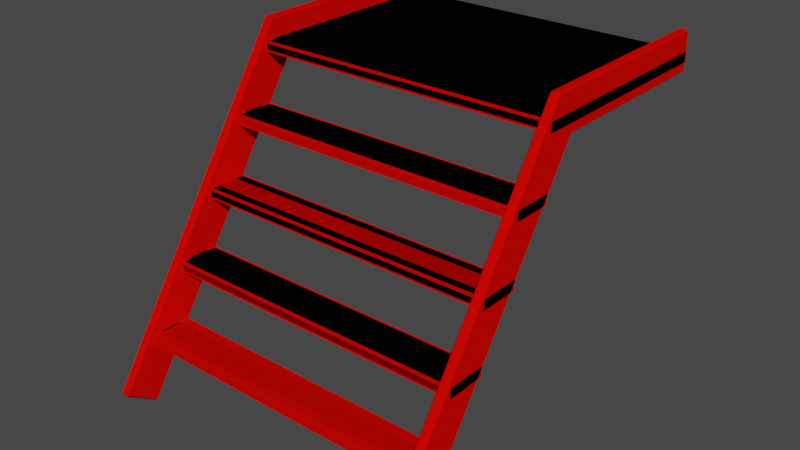 # Source: StairsEnd.blend  (saved by Blender 3.4.6; exported with 4.5.12 LTS)
import bpy
from mathutils import Matrix  # noqa: F401  (used for matrix-valued properties, if any)

bpy.ops.wm.read_factory_settings(use_empty=True)
scene = bpy.context.scene
scene.name = 'Scene'

# ---- collections
col_collection = bpy.data.collections.new('Collection'); scene.collection.children.link(col_collection)

# ---- materials (node trees are filled in below, after node groups)
mat_material = bpy.data.materials.new('Material')
mat_material.alpha_threshold = 0.0
mat_material.use_transparent_shadow = False
mat_material.diffuse_color = (0.8, 0.001929, 0.0, 1.0)
mat_material.roughness = 0.5
mat_material.line_color = (0.0, 0.0, 0.0, 1.0)

# ---- material node trees

# ---- world
world_world = bpy.data.worlds.new('World'); scene.world = world_world
world_world.use_nodes = True; world_world.node_tree.nodes.clear()
_N = world_world.node_tree.nodes; _L = world_world.node_tree.links
n0 = _N.new('ShaderNodeOutputWorld'); n0.name = 'World Output'; n0.location = (300, 300)
n1 = _N.new('ShaderNodeBackground'); n1.name = 'Background'; n1.location = (10, 300)
n1.inputs[0].default_value = (0.05088, 0.05088, 0.05088, 1.0)
_L.new(n1.outputs[0], n0.inputs[0])
n0.is_active_output = True
world_world.color = (0.05088, 0.05088, 0.05088)
world_world.use_sun_shadow = False
world_world.sun_shadow_jitter_overblur = 0.0

# ---- meshes
me_plane_076 = bpy.data.meshes.new('Plane.076')
me_plane_076.from_pydata([(0.75, 1.1, 1.45), (0.75, 2.0, 1.45), (-0.75, 1.1, 1.45), (-0.75, 2.0, 1.45), (0.75, 1.1, 1.5), (0.75, 2.0, 1.5), (-0.75, 1.1, 1.5), (-0.75, 2.0, 1.5)], [], [(2, 3, 1, 0), (6, 4, 5, 7), (0, 1, 5, 4), (2, 0, 4, 6), (1, 3, 7, 5), (3, 2, 6, 7)])
_uv = me_plane_076.uv_layers.new(name='UVMap')
_uv.uv.foreach_set('vector', [0.3626, 0.3646, 0.001001, 0.3646, 0.001001, 0.7263, 0.3626, 0.7263, 0.3626, 0.001001, 0.001001, 0.001001, 0.001001, 0.3626, 0.3626, 0.3626, 0.4081, 0.3626, 0.4081, 0.001001, 0.3646, 0.001001, 0.3646, 0.3626, 0.3646, 0.4081, 0.7263, 0.4081, 0.7263, 0.3646, 0.3646, 0.3646, 0.4535, 0.3626, 0.4535, 0.001001, 0.4101, 0.001001, 0.4101, 0.3626, 0.3646, 0.4535, 0.7263, 0.4535, 0.7263, 0.4101, 0.3646, 0.4101])
_ca = me_plane_076.color_attributes.new('Attribute', 'BYTE_COLOR', 'CORNER')
_ca.data.foreach_set('color', [0.05781, 0.05951, 0.1022, 1.0, 0.05781, 0.05951, 0.1022, 1.0, 0.05781, 0.05951, 0.1022, 1.0, 0.05781, 0.05951, 0.1022, 1.0, 0.05781, 0.05951, 0.1022, 1.0, 0.05781, 0.05951, 0.1022, 1.0, 0.05781, 0.05951, 0.1022, 1.0, 0.05781, 0.05951, 0.1022, 1.0, 0.05781, 0.05951, 0.1022, 1.0, 0.05781, 0.05951, 0.1022, 1.0, 0.05781, 0.05951, 0.1022, 1.0, 0.05781, 0.05951, 0.1022, 1.0, 0.05781, 0.05951, 0.1022, 1.0, 0.05781, 0.05951, 0.1022, 1.0, 0.05781, 0.05951, 0.1022, 1.0, 0.05781, 0.05951, 0.1022, 1.0, 0.05781, 0.05951, 0.1022, 1.0, 0.05781, 0.05951, 0.1022, 1.0, 0.05781, 0.05951, 0.1022, 1.0, 0.05781, 0.05951, 0.1022, 1.0, 0.05781, 0.05951, 0.1022, 1.0, 0.05781, 0.05951, 0.1022, 1.0, 0.05781, 0.05951, 0.1022, 1.0, 0.05781, 0.05951, 0.1022, 1.0])
me_plane_076.materials.append(mat_material)
me_plane_076.update()
me_plane_056 = bpy.data.meshes.new('Plane.056')
me_plane_056.from_pydata([(0.75, 0.08321, -0.05547), (0.8, 0.08321, -0.05547), (0.8, 1.054, 1.4), (0.75, 1.054, 1.4), (0.8, 2.0, 1.4), (0.75, 2.0, 1.4), (0.75, -0.0832, 0.05547), (0.8, -0.0832, 0.05547), (0.8, 0.9465, 1.6), (0.75, 0.9465, 1.6), (0.8, 2.0, 1.6), (0.75, 2.0, 1.6), (-0.75, 0.08321, -0.05547), (-0.8, 0.08321, -0.05547), (-0.8, 1.054, 1.4), (-0.75, 1.054, 1.4), (-0.8, 2.0, 1.4), (-0.75, 2.0, 1.4), (-0.75, -0.0832, 0.05547), (-0.8, -0.0832, 0.05547), (-0.8, 0.9465, 1.6), (-0.75, 0.9465, 1.6), (-0.8, 2.0, 1.6), (-0.75, 2.0, 1.6)], [], [(3, 2, 1, 0), (2, 3, 5, 4), (9, 6, 7, 8), (8, 10, 11, 9), (0, 1, 7, 6), (1, 2, 8, 7), (3, 0, 6, 9), (4, 5, 11, 10), (5, 3, 9, 11), (2, 4, 10, 8), (15, 12, 13, 14), (14, 16, 17, 15), (21, 20, 19, 18), (20, 21, 23, 22), (12, 18, 19, 13), (13, 19, 20, 14), (15, 21, 18, 12), (16, 22, 23, 17), (17, 23, 21, 15), (14, 20, 22, 16)])
me_plane_056.polygons.foreach_set('use_smooth', [True] * 20)
_uv = me_plane_056.uv_layers.new(name='UVMap')
_uv.uv.foreach_set('vector', [0.499, 0.001001, 0.4555, 0.001001, 0.4555, 0.3626, 0.499, 0.3626, 0.7263, 0.499, 0.7263, 0.4555, 0.3646, 0.4555, 0.3646, 0.499, 0.5445, 0.3626, 0.5445, 0.001001, 0.501, 0.001001, 0.501, 0.3626, 0.3646, 0.5445, 0.7263, 0.5445, 0.7263, 0.501, 0.3646, 0.501, 0.8172, 0.8646, 0.7737, 0.8646, 0.7737, 0.9081, 0.8172, 0.9081, 0.5899, 0.3626, 0.5899, 0.001001, 0.5465, 0.001001, 0.5465, 0.3626, 0.3646, 0.6354, 0.7263, 0.6354, 0.7263, 0.5919, 0.3646, 0.5919, 0.9081, 0.7737, 0.8646, 0.7737, 0.8646, 0.8172, 0.9081, 0.8172, 0.6808, 0.3626, 0.6808, 0.001001, 0.6374, 0.001001, 0.6374, 0.3626, 0.3646, 0.6808, 0.7263, 0.6808, 0.7263, 0.6374, 0.3646, 0.6374, 0.7263, 0.3626, 0.7263, 0.001001, 0.6828, 0.001001, 0.6828, 0.3626, 0.3646, 0.7263, 0.7263, 0.7263, 0.7263, 0.6828, 0.3646, 0.6828, 0.7717, 0.001001, 0.7283, 0.001001, 0.7283, 0.3626, 0.7717, 0.3626, 0.3626, 0.7717, 0.3626, 0.7283, 0.001001, 0.7283, 0.001001, 0.7717, 0.8626, 0.8192, 0.8192, 0.8192, 0.8192, 0.8626, 0.8626, 0.8626, 0.7717, 0.3646, 0.7283, 0.3646, 0.7283, 0.7263, 0.7717, 0.7263, 0.3626, 0.8172, 0.3626, 0.7737, 0.001001, 0.7737, 0.001001, 0.8172, 0.8172, 0.8192, 0.7737, 0.8192, 0.7737, 0.8626, 0.8172, 0.8626, 0.8172, 0.3646, 0.7737, 0.3646, 0.7737, 0.7263, 0.8172, 0.7263, 0.7263, 0.8172, 0.7263, 0.7737, 0.3646, 0.7737, 0.3646, 0.8172])
_ca = me_plane_056.color_attributes.new('Attribute', 'BYTE_COLOR', 'CORNER')
_ca.data.foreach_set('color', [0.02315, 0.02217, 0.02732, 1.0, 0.02315, 0.02217, 0.02732, 1.0, 0.02315, 0.02217, 0.02732, 1.0, 0.02315, 0.02217, 0.02732, 1.0, 0.02315, 0.02217, 0.02732, 1.0, 0.02315, 0.02217, 0.02732, 1.0, 0.02315, 0.02217, 0.02732, 1.0, 0.02315, 0.02217, 0.02732, 1.0, 0.02315, 0.02217, 0.02732, 1.0, 0.02315, 0.02217, 0.02732, 1.0, 0.02315, 0.02217, 0.02732, 1.0, 0.02315, 0.02217, 0.02732, 1.0, 0.02315, 0.02217, 0.02732, 1.0, 0.02315, 0.02217, 0.02732, 1.0, 0.02315, 0.02217, 0.02732, 1.0, 0.02315, 0.02217, 0.02732, 1.0, 0.02315, 0.02217, 0.02732, 1.0, 0.02315, 0.02217, 0.02732, 1.0, 0.02315, 0.02217, 0.02732, 1.0, 0.02315, 0.02217, 0.02732, 1.0, 0.02315, 0.02217, 0.02732, 1.0, 0.02315, 0.02217, 0.02732, 1.0, 0.02315, 0.02217, 0.02732, 1.0, 0.02315, 0.02217, 0.02732, 1.0, 0.02315, 0.02217, 0.02732, 1.0, 0.02315, 0.02217, 0.02732, 1.0, 0.02315, 0.02217, 0.02732, 1.0, 0.02315, 0.02217, 0.02732, 1.0, 0.02315, 0.02217, 0.02732, 1.0, 0.02315, 0.02217, 0.02732, 1.0, 0.02315, 0.02217, 0.02732, 1.0, 0.02315, 0.02217, 0.02732, 1.0, 0.02315, 0.02217, 0.02732, 1.0, 0.02315, 0.02217, 0.02732, 1.0, 0.02315, 0.02217, 0.02732, 1.0, 0.02315, 0.02217, 0.02732, 1.0, 0.02315, 0.02217, 0.02732, 1.0, 0.02315, 0.02217, 0.02732, 1.0, 0.02315, 0.02217, 0.02732, 1.0, 0.02315, 0.02217, 0.02732, 1.0, 0.02315, 0.02217, 0.02732, 1.0, 0.02315, 0.02217, 0.02732, 1.0, 0.02315, 0.02217, 0.02732, 1.0, 0.02315, 0.02217, 0.02732, 1.0, 0.02315, 0.02217, 0.02732, 1.0, 0.02315, 0.02217, 0.02732, 1.0, 0.02315, 0.02217, 0.02732, 1.0, 0.02315, 0.02217, 0.02732, 1.0, 0.02315, 0.02217, 0.02732, 1.0, 0.02315, 0.02217, 0.02732, 1.0, 0.02315, 0.02217, 0.02732, 1.0, 0.02315, 0.02217, 0.02732, 1.0, 0.02315, 0.02217, 0.02732, 1.0, 0.02315, 0.02217, 0.02732, 1.0, 0.02315, 0.02217, 0.02732, 1.0, 0.02315, 0.02217, 0.02732, 1.0, 0.02315, 0.02217, 0.02732, 1.0, 0.02315, 0.02217, 0.02732, 1.0, 0.02315, 0.02217, 0.02732, 1.0, 0.02315, 0.02217, 0.02732, 1.0, 0.02315, 0.02217, 0.02732, 1.0, 0.02315, 0.02217, 0.02732, 1.0, 0.02315, 0.02217, 0.02732, 1.0, 0.02315, 0.02217, 0.02732, 1.0, 0.02315, 0.02217, 0.02732, 1.0, 0.02315, 0.02217, 0.02732, 1.0, 0.02315, 0.02217, 0.02732, 1.0, 0.02315, 0.02217, 0.02732, 1.0, 0.02315, 0.02217, 0.02732, 1.0, 0.02315, 0.02217, 0.02732, 1.0, 0.02315, 0.02217, 0.02732, 1.0, 0.02315, 0.02217, 0.02732, 1.0, 0.02315, 0.02217, 0.02732, 1.0, 0.02315, 0.02217, 0.02732, 1.0, 0.02315, 0.02217, 0.02732, 1.0, 0.02315, 0.02217, 0.02732, 1.0, 0.02315, 0.02217, 0.02732, 1.0, 0.02315, 0.02217, 0.02732, 1.0, 0.02315, 0.02217, 0.02732, 1.0, 0.02315, 0.02217, 0.02732, 1.0])
me_plane_056.materials.append(mat_material)
me_plane_056.update()
me_plane_052 = bpy.data.meshes.new('Plane.052')
me_plane_052.from_pydata([(0.75, 0.1, 0.25), (0.75, 0.3, 0.25), (-0.75, 0.1, 0.25), (-0.75, 0.3, 0.25), (0.75, 0.3, 0.55), (0.75, 0.5, 0.55), (-0.75, 0.3, 0.55), (-0.75, 0.5, 0.55), (0.75, 0.5, 0.85), (0.75, 0.7, 0.85), (-0.75, 0.5, 0.85), (-0.75, 0.7, 0.85), (0.75, 0.7, 1.15), (0.75, 0.9, 1.15), (-0.75, 0.7, 1.15), (-0.75, 0.9, 1.15), (0.75, 0.9, 1.45), (0.75, 1.1, 1.45), (-0.75, 0.9, 1.45), (-0.75, 1.1, 1.45), (0.75, 0.1, 0.3), (0.75, 0.3, 0.3), (-0.75, 0.1, 0.3), (-0.75, 0.3, 0.3), (0.75, 0.3, 0.6), (0.75, 0.5, 0.6), (-0.75, 0.3, 0.6), (-0.75, 0.5, 0.6), (0.75, 0.5, 0.9), (0.75, 0.7, 0.9), (-0.75, 0.5, 0.9), (-0.75, 0.7, 0.9), (0.75, 0.7, 1.2), (0.75, 0.9, 1.2), (-0.75, 0.7, 1.2), (-0.75, 0.9, 1.2), (0.75, 0.9, 1.5), (0.75, 1.1, 1.5), (-0.75, 0.9, 1.5), (-0.75, 1.1, 1.5)], [], [(2, 3, 1, 0), (6, 7, 5, 4), (10, 11, 9, 8), (14, 15, 13, 12), (18, 19, 17, 16), (22, 20, 21, 23), (26, 24, 25, 27), (30, 28, 29, 31), (34, 32, 33, 35), (38, 36, 37, 39), (0, 1, 21, 20), (2, 0, 20, 22), (1, 3, 23, 21), (3, 2, 22, 23), (4, 5, 25, 24), (6, 4, 24, 26), (5, 7, 27, 25), (7, 6, 26, 27), (8, 9, 29, 28), (10, 8, 28, 30), (9, 11, 31, 29), (11, 10, 30, 31), (12, 13, 33, 32), (14, 12, 32, 34), (13, 15, 35, 33), (15, 14, 34, 35), (16, 17, 37, 36), (18, 16, 36, 38), (17, 19, 39, 37), (19, 18, 38, 39)])
_uv = me_plane_052.uv_layers.new(name='UVMap')
_uv.uv.foreach_set('vector', [0.8626, 0.001001, 0.8192, 0.001001, 0.8192, 0.3626, 0.8626, 0.3626, 0.3626, 0.8626, 0.3626, 0.8192, 0.001001, 0.8192, 0.001001, 0.8626, 0.8626, 0.3646, 0.8192, 0.3646, 0.8192, 0.7263, 0.8626, 0.7263, 0.7263, 0.8626, 0.7263, 0.8192, 0.3646, 0.8192, 0.3646, 0.8626, 0.9081, 0.001001, 0.8646, 0.001001, 0.8646, 0.3626, 0.9081, 0.3626, 0.001001, 0.9081, 0.3626, 0.9081, 0.3626, 0.8646, 0.001001, 0.8646, 0.9081, 0.7263, 0.9081, 0.3646, 0.8646, 0.3646, 0.8646, 0.7263, 0.3646, 0.9081, 0.7263, 0.9081, 0.7263, 0.8646, 0.3646, 0.8646, 0.9535, 0.3626, 0.9535, 0.001001, 0.9101, 0.001001, 0.9101, 0.3626, 0.001001, 0.9535, 0.3626, 0.9535, 0.3626, 0.9101, 0.001001, 0.9101, 0.7717, 0.8192, 0.7283, 0.8192, 0.7283, 0.8626, 0.7717, 0.8626, 0.9535, 0.7263, 0.9535, 0.3646, 0.9101, 0.3646, 0.9101, 0.7263, 0.001001, 0.999, 0.3626, 0.999, 0.3626, 0.9555, 0.001001, 0.9555, 0.8172, 0.7737, 0.7737, 0.7737, 0.7737, 0.8172, 0.8172, 0.8172, 0.7717, 0.7283, 0.7283, 0.7283, 0.7283, 0.7717, 0.7717, 0.7717, 0.999, 0.7263, 0.999, 0.3646, 0.9555, 0.3646, 0.9555, 0.7263, 0.3646, 0.999, 0.7263, 0.999, 0.7263, 0.9555, 0.3646, 0.9555, 0.7717, 0.7737, 0.7283, 0.7737, 0.7283, 0.8172, 0.7717, 0.8172, 0.8172, 0.7283, 0.7737, 0.7283, 0.7737, 0.7717, 0.8172, 0.7717, 0.999, 0.3626, 0.999, 0.001001, 0.9555, 0.001001, 0.9555, 0.3626, 0.3646, 0.9535, 0.7263, 0.9535, 0.7263, 0.9101, 0.3646, 0.9101, 0.8626, 0.7283, 0.8192, 0.7283, 0.8192, 0.7717, 0.8626, 0.7717, 0.8626, 0.7737, 0.8192, 0.7737, 0.8192, 0.8172, 0.8626, 0.8172, 0.8172, 0.3626, 0.8172, 0.001001, 0.7737, 0.001001, 0.7737, 0.3626, 0.3646, 0.7717, 0.7263, 0.7717, 0.7263, 0.7283, 0.3646, 0.7283, 0.9081, 0.7283, 0.8646, 0.7283, 0.8646, 0.7717, 0.9081, 0.7717, 0.7717, 0.8646, 0.7283, 0.8646, 0.7283, 0.9081, 0.7717, 0.9081, 0.6354, 0.3626, 0.6354, 0.001001, 0.5919, 0.001001, 0.5919, 0.3626, 0.3646, 0.5899, 0.7263, 0.5899, 0.7263, 0.5465, 0.3646, 0.5465, 0.9081, 0.8192, 0.8646, 0.8192, 0.8646, 0.8626, 0.9081, 0.8626])
_uv.active_render = True
_uv = me_plane_052.uv_layers.new(name='UVMap.001')
_uv.uv.foreach_set('vector', [0.8626, 0.001001, 0.8192, 0.001001, 0.8192, 0.3626, 0.8626, 0.3626, 0.3626, 0.8626, 0.3626, 0.8192, 0.001001, 0.8192, 0.001001, 0.8626, 0.8626, 0.3646, 0.8192, 0.3646, 0.8192, 0.7263, 0.8626, 0.7263, 0.7263, 0.8626, 0.7263, 0.8192, 0.3646, 0.8192, 0.3646, 0.8626, 0.9081, 0.001001, 0.8646, 0.001001, 0.8646, 0.3626, 0.9081, 0.3626, 0.001001, 0.9081, 0.3626, 0.9081, 0.3626, 0.8646, 0.001001, 0.8646, 0.9081, 0.7263, 0.9081, 0.3646, 0.8646, 0.3646, 0.8646, 0.7263, 0.3646, 0.9081, 0.7263, 0.9081, 0.7263, 0.8646, 0.3646, 0.8646, 0.9535, 0.3626, 0.9535, 0.001001, 0.9101, 0.001001, 0.9101, 0.3626, 0.001001, 0.9535, 0.3626, 0.9535, 0.3626, 0.9101, 0.001001, 0.9101, 0.7717, 0.8192, 0.7283, 0.8192, 0.7283, 0.8626, 0.7717, 0.8626, 0.9535, 0.7263, 0.9535, 0.3646, 0.9101, 0.3646, 0.9101, 0.7263, 0.001001, 0.999, 0.3626, 0.999, 0.3626, 0.9555, 0.001001, 0.9555, 0.8172, 0.7737, 0.7737, 0.7737, 0.7737, 0.8172, 0.8172, 0.8172, 0.7717, 0.7283, 0.7283, 0.7283, 0.7283, 0.7717, 0.7717, 0.7717, 0.999, 0.7263, 0.999, 0.3646, 0.9555, 0.3646, 0.9555, 0.7263, 0.3646, 0.999, 0.7263, 0.999, 0.7263, 0.9555, 0.3646, 0.9555, 0.7717, 0.7737, 0.7283, 0.7737, 0.7283, 0.8172, 0.7717, 0.8172, 0.8172, 0.7283, 0.7737, 0.7283, 0.7737, 0.7717, 0.8172, 0.7717, 0.999, 0.3626, 0.999, 0.001001, 0.9555, 0.001001, 0.9555, 0.3626, 0.3646, 0.9535, 0.7263, 0.9535, 0.7263, 0.9101, 0.3646, 0.9101, 0.8626, 0.7283, 0.8192, 0.7283, 0.8192, 0.7717, 0.8626, 0.7717, 0.8626, 0.7737, 0.8192, 0.7737, 0.8192, 0.8172, 0.8626, 0.8172, 0.8172, 0.3626, 0.8172, 0.001001, 0.7737, 0.001001, 0.7737, 0.3626, 0.3646, 0.7717, 0.7263, 0.7717, 0.7263, 0.7283, 0.3646, 0.7283, 0.9081, 0.7283, 0.8646, 0.7283, 0.8646, 0.7717, 0.9081, 0.7717, 0.7717, 0.8646, 0.7283, 0.8646, 0.7283, 0.9081, 0.7717, 0.9081, 0.6354, 0.3626, 0.6354, 0.001001, 0.5919, 0.001001, 0.5919, 0.3626, 0.3646, 0.5899, 0.7263, 0.5899, 0.7263, 0.5465, 0.3646, 0.5465, 0.9081, 0.8192, 0.8646, 0.8192, 0.8646, 0.8626, 0.9081, 0.8626])
_ca = me_plane_052.color_attributes.new('Attribute', 'BYTE_COLOR', 'CORNER')
_ca.data.foreach_set('color', [0.05781, 0.05951, 0.1022, 1.0, 0.05781, 0.05951, 0.1022, 1.0, 0.05781, 0.05951, 0.1022, 1.0, 0.05781, 0.05951, 0.1022, 1.0, 0.05781, 0.05951, 0.1022, 1.0, 0.05781, 0.05951, 0.1022, 1.0, 0.05781, 0.05951, 0.1022, 1.0, 0.05781, 0.05951, 0.1022, 1.0, 0.05781, 0.05951, 0.1022, 1.0, 0.05781, 0.05951, 0.1022, 1.0, 0.05781, 0.05951, 0.1022, 1.0, 0.05781, 0.05951, 0.1022, 1.0, 0.05781, 0.05951, 0.1022, 1.0, 0.05781, 0.05951, 0.1022, 1.0, 0.05781, 0.05951, 0.1022, 1.0, 0.05781, 0.05951, 0.1022, 1.0, 0.05781, 0.05951, 0.1022, 1.0, 0.05781, 0.05951, 0.1022, 1.0, 0.05781, 0.05951, 0.1022, 1.0, 0.05781, 0.05951, 0.1022, 1.0, 0.05781, 0.05951, 0.1022, 1.0, 0.05781, 0.05951, 0.1022, 1.0, 0.05781, 0.05951, 0.1022, 1.0, 0.05781, 0.05951, 0.1022, 1.0, 0.05781, 0.05951, 0.1022, 1.0, 0.05781, 0.05951, 0.1022, 1.0, 0.05781, 0.05951, 0.1022, 1.0, 0.05781, 0.05951, 0.1022, 1.0, 0.05781, 0.05951, 0.1022, 1.0, 0.05781, 0.05951, 0.1022, 1.0, 0.05781, 0.05951, 0.1022, 1.0, 0.05781, 0.05951, 0.1022, 1.0, 0.05781, 0.05951, 0.1022, 1.0, 0.05781, 0.05951, 0.1022, 1.0, 0.05781, 0.05951, 0.1022, 1.0, 0.05781, 0.05951, 0.1022, 1.0, 0.05781, 0.05951, 0.1022, 1.0, 0.05781, 0.05951, 0.1022, 1.0, 0.05781, 0.05951, 0.1022, 1.0, 0.05781, 0.05951, 0.1022, 1.0, 0.05781, 0.05951, 0.1022, 1.0, 0.05781, 0.05951, 0.1022, 1.0, 0.05781, 0.05951, 0.1022, 1.0, 0.05781, 0.05951, 0.1022, 1.0, 0.05781, 0.05951, 0.1022, 1.0, 0.05781, 0.05951, 0.1022, 1.0, 0.05781, 0.05951, 0.1022, 1.0, 0.05781, 0.05951, 0.1022, 1.0, 0.05781, 0.05951, 0.1022, 1.0, 0.05781, 0.05951, 0.1022, 1.0, 0.05781, 0.05951, 0.1022, 1.0, 0.05781, 0.05951, 0.1022, 1.0, 0.05781, 0.05951, 0.1022, 1.0, 0.05781, 0.05951, 0.1022, 1.0, 0.05781, 0.05951, 0.1022, 1.0, 0.05781, 0.05951, 0.1022, 1.0, 0.05781, 0.05951, 0.1022, 1.0, 0.05781, 0.05951, 0.1022, 1.0, 0.05781, 0.05951, 0.1022, 1.0, 0.05781, 0.05951, 0.1022, 1.0, 0.05781, 0.05951, 0.1022, 1.0, 0.05781, 0.05951, 0.1022, 1.0, 0.05781, 0.05951, 0.1022, 1.0, 0.05781, 0.05951, 0.1022, 1.0, 0.05781, 0.05951, 0.1022, 1.0, 0.05781, 0.05951, 0.1022, 1.0, 0.05781, 0.05951, 0.1022, 1.0, 0.05781, 0.05951, 0.1022, 1.0, 0.05781, 0.05951, 0.1022, 1.0, 0.05781, 0.05951, 0.1022, 1.0, 0.05781, 0.05951, 0.1022, 1.0, 0.05781, 0.05951, 0.1022, 1.0, 0.05781, 0.05951, 0.1022, 1.0, 0.05781, 0.05951, 0.1022, 1.0, 0.05781, 0.05951, 0.1022, 1.0, 0.05781, 0.05951, 0.1022, 1.0, 0.05781, 0.05951, 0.1022, 1.0, 0.05781, 0.05951, 0.1022, 1.0, 0.05781, 0.05951, 0.1022, 1.0, 0.05781, 0.05951, 0.1022, 1.0, 0.05781, 0.05951, 0.1022, 1.0, 0.05781, 0.05951, 0.1022, 1.0, 0.05781, 0.05951, 0.1022, 1.0, 0.05781, 0.05951, 0.1022, 1.0, 0.05781, 0.05951, 0.1022, 1.0, 0.05781, 0.05951, 0.1022, 1.0, 0.05781, 0.05951, 0.1022, 1.0, 0.05781, 0.05951, 0.1022, 1.0, 0.05781, 0.05951, 0.1022, 1.0, 0.05781, 0.05951, 0.1022, 1.0, 0.05781, 0.05951, 0.1022, 1.0, 0.05781, 0.05951, 0.1022, 1.0, 0.05781, 0.05951, 0.1022, 1.0, 0.05781, 0.05951, 0.1022, 1.0, 0.05781, 0.05951, 0.1022, 1.0, 0.05781, 0.05951, 0.1022, 1.0, 0.05781, 0.05951, 0.1022, 1.0, 0.05781, 0.05951, 0.1022, 1.0, 0.05781, 0.05951, 0.1022, 1.0, 0.05781, 0.05951, 0.1022, 1.0, 0.05781, 0.05951, 0.1022, 1.0, 0.05781, 0.05951, 0.1022, 1.0, 0.05781, 0.05951, 0.1022, 1.0, 0.05781, 0.05951, 0.1022, 1.0, 0.05781, 0.05951, 0.1022, 1.0, 0.05781, 0.05951, 0.1022, 1.0, 0.05781, 0.05951, 0.1022, 1.0, 0.05781, 0.05951, 0.1022, 1.0, 0.05781, 0.05951, 0.1022, 1.0, 0.05781, 0.05951, 0.1022, 1.0, 0.05781, 0.05951, 0.1022, 1.0, 0.05781, 0.05951, 0.1022, 1.0, 0.05781, 0.05951, 0.1022, 1.0, 0.05781, 0.05951, 0.1022, 1.0, 0.05781, 0.05951, 0.1022, 1.0, 0.05781, 0.05951, 0.1022, 1.0, 0.05781, 0.05951, 0.1022, 1.0, 0.05781, 0.05951, 0.1022, 1.0, 0.05781, 0.05951, 0.1022, 1.0, 0.05781, 0.05951, 0.1022, 1.0])
me_plane_052.materials.append(mat_material)
me_plane_052.update()
me_plane_049 = bpy.data.meshes.new('Plane.049')
me_plane_049.from_pydata([(0.8, -1.1, -0.05), (-0.8, -1.1, -0.05), (-0.8, -1.1, 0.0), (0.8, -1.1, 0.0), (0.8, 0.0, 0.0), (-0.8, 0.0, 0.0), (0.8, 0.0, -0.05), (-0.8, 0.0, -0.05), (0.8, -1.9, -1.25), (0.8, -1.7, -1.25), (-0.8, -1.9, -1.25), (-0.8, -1.7, -1.25), (0.8, -1.7, -0.95), (0.8, -1.5, -0.95), (-0.8, -1.7, -0.95), (-0.8, -1.5, -0.95), (0.8, -1.5, -0.65), (0.8, -1.3, -0.65), (-0.8, -1.5, -0.65), (-0.8, -1.3, -0.65), (0.8, -1.3, -0.35), (0.8, -1.1, -0.35), (-0.8, -1.3, -0.35), (-0.8, -1.1, -0.35), (0.8, -1.9, -1.2), (0.8, -1.7, -1.2), (-0.8, -1.9, -1.2), (-0.8, -1.7, -1.2), (0.8, -1.7, -0.9), (0.8, -1.5, -0.9), (-0.8, -1.7, -0.9), (-0.8, -1.5, -0.9), (0.8, -1.5, -0.6), (0.8, -1.3, -0.6), (-0.8, -1.5, -0.6), (-0.8, -1.3, -0.6), (0.8, -1.3, -0.3), (0.8, -1.1, -0.3), (-0.8, -1.3, -0.3), (-0.8, -1.1, -0.3)], [], [(0, 3, 2, 1), (2, 3, 4, 5), (1, 7, 6, 0), (3, 0, 6, 4), (5, 7, 1, 2), (10, 11, 9, 8), (14, 15, 13, 12), (18, 19, 17, 16), (22, 23, 21, 20), (26, 24, 25, 27), (30, 28, 29, 31), (34, 32, 33, 35), (38, 36, 37, 39), (8, 9, 25, 24), (10, 8, 24, 26), (9, 11, 27, 25), (11, 10, 26, 27), (12, 13, 29, 28), (14, 12, 28, 30), (13, 15, 31, 29), (15, 14, 30, 31), (16, 17, 33, 32), (18, 16, 32, 34), (17, 19, 35, 33), (19, 18, 34, 35), (20, 21, 37, 36), (22, 20, 36, 38), (21, 23, 39, 37), (23, 22, 38, 39)])
_uv = me_plane_049.uv_layers.new(name='UVMap')
_uv.uv.foreach_set('vector', [1.0, 0.0, 1.0, 0.0, 0.0, 0.0, 0.0, 0.0, 0.0, 0.0, 1.0, 0.0, 1.0, 1.0, 0.0, 1.0, 0.0, 0.0, 0.0, 1.0, 1.0, 1.0, 1.0, 0.0, 1.0, 0.0, 1.0, 0.0, 1.0, 1.0, 1.0, 1.0, 0.0, 1.0, 0.0, 1.0, 0.0, 0.0, 0.0, 0.0, 0.0, 0.0, 0.0, 0.0, 0.0, 0.0, 0.0, 0.0, 0.0, 0.0, 0.0, 0.0, 0.0, 0.0, 0.0, 0.0, 0.0, 0.0, 0.0, 0.0, 0.0, 0.0, 0.0, 0.0, 0.0, 0.0, 0.0, 0.0, 0.0, 0.0, 0.0, 0.0, 0.0, 0.0, 0.0, 0.0, 0.0, 0.0, 0.0, 0.0, 0.0, 0.0, 0.0, 0.0, 0.0, 0.0, 0.0, 0.0, 0.0, 0.0, 0.0, 0.0, 0.0, 0.0, 0.0, 0.0, 0.0, 0.0, 0.0, 0.0, 0.0, 0.0, 0.0, 0.0, 0.0, 0.0, 0.0, 0.0, 0.0, 0.0, 0.0, 0.0, 0.0, 0.0, 0.0, 0.0, 0.0, 0.0, 0.0, 0.0, 0.0, 0.0, 0.0, 0.0, 0.0, 0.0, 0.0, 0.0, 0.0, 0.0, 0.0, 0.0, 0.0, 0.0, 0.0, 0.0, 0.0, 0.0, 0.0, 0.0, 0.0, 0.0, 0.0, 0.0, 0.0, 0.0, 0.0, 0.0, 0.0, 0.0, 0.0, 0.0, 0.0, 0.0, 0.0, 0.0, 0.0, 0.0, 0.0, 0.0, 0.0, 0.0, 0.0, 0.0, 0.0, 0.0, 0.0, 0.0, 0.0, 0.0, 0.0, 0.0, 0.0, 0.0, 0.0, 0.0, 0.0, 0.0, 0.0, 0.0, 0.0, 0.0, 0.0, 0.0, 0.0, 0.0, 0.0, 0.0, 0.0, 0.0, 0.0, 0.0, 0.0, 0.0, 0.0, 0.0, 0.0, 0.0, 0.0, 0.0, 0.0, 0.0, 0.0, 0.0, 0.0, 0.0, 0.0, 0.0, 0.0, 0.0, 0.0, 0.0, 0.0, 0.0, 0.0, 0.0, 0.0, 0.0, 0.0, 0.0, 0.0, 0.0, 0.0, 0.0, 0.0, 0.0, 0.0, 0.0, 0.0, 0.0, 0.0, 0.0])
me_plane_049.materials.append(mat_material)
me_plane_049.update()

# ---- objects
ob_plane_093 = bpy.data.objects.new('Plane.093', me_plane_076)
ob_plane_088 = bpy.data.objects.new('Plane.088', me_plane_056)
ob_plane_087 = bpy.data.objects.new('Plane.087', me_plane_052)
ob_col = bpy.data.objects.new('Col', me_plane_049)

# ---- transforms, parenting, visibility, modifiers, constraints
ob_plane_093.location = (0.0, 0.0, 0.0)
_m = ob_plane_093.modifiers.new('Bevel', 'BEVEL')
_m.width = 0.01
_m.width_pct = 0.01
_m.use_clamp_overlap = False
_m.harden_normals = True
ob_plane_088.location = (0.0, 0.0, 0.0)
_m = ob_plane_088.modifiers.new('Bevel', 'BEVEL')
_m.width = 0.01
_m.width_pct = 0.01
_m.use_clamp_overlap = False
_m.harden_normals = True
ob_plane_087.location = (0.0, 0.0, 0.0)
_m = ob_plane_087.modifiers.new('Bevel', 'BEVEL')
_m.width = 0.01
_m.width_pct = 0.01
_m.use_clamp_overlap = False
_m.harden_normals = True
ob_col.location = (0.0, 2.0, 1.5)
ob_col.show_wire = True
_m = ob_col.modifiers.new('Solidify', 'SOLIDIFY')
_m.thickness = 0.05
_m.use_even_offset = True

# ---- collection membership
col_collection.objects.link(ob_plane_093)
col_collection.objects.link(ob_plane_088)
col_collection.objects.link(ob_plane_087)
col_collection.objects.link(ob_col)

# ---- scene / render settings (as saved in the file)
scene.frame_start = 1; scene.frame_end = 250; scene.frame_set(20)
scene.render.engine = 'BLENDER_EEVEE_NEXT'
scene.cycles.sampling_pattern = 'TABULATED_SOBOL'
scene.cycles.use_light_tree = False
scene.view_settings.view_transform = 'Filmic'
bpy.context.view_layer.update()

# ---- added for rendering (the .blend has no active camera and no usable light): camera, sun
cam_auto = bpy.data.cameras.new('AutoCamera')
cam_auto.lens = 50.0
cam_auto.sensor_width = 36.0
cam_auto.clip_end = 1000.0
ob_auto_camera = bpy.data.objects.new('AutoCamera', cam_auto)
scene.collection.objects.link(ob_auto_camera)
ob_auto_camera.location = (2.86654, -2.47868, 3.06827)
ob_auto_camera.rotation_euler = (1.09748, -7.21219e-08, 0.694738)
scene.camera = ob_auto_camera
light_auto_sun = bpy.data.lights.new('AutoSun', 'SUN')
light_auto_sun.energy = 3.0
light_auto_sun.angle = 0.0523599
ob_auto_sun = bpy.data.objects.new('AutoSun', light_auto_sun)
scene.collection.objects.link(ob_auto_sun)
ob_auto_sun.rotation_euler = (0.872665, 0.174533, 0.523599)
bpy.context.view_layer.update()
